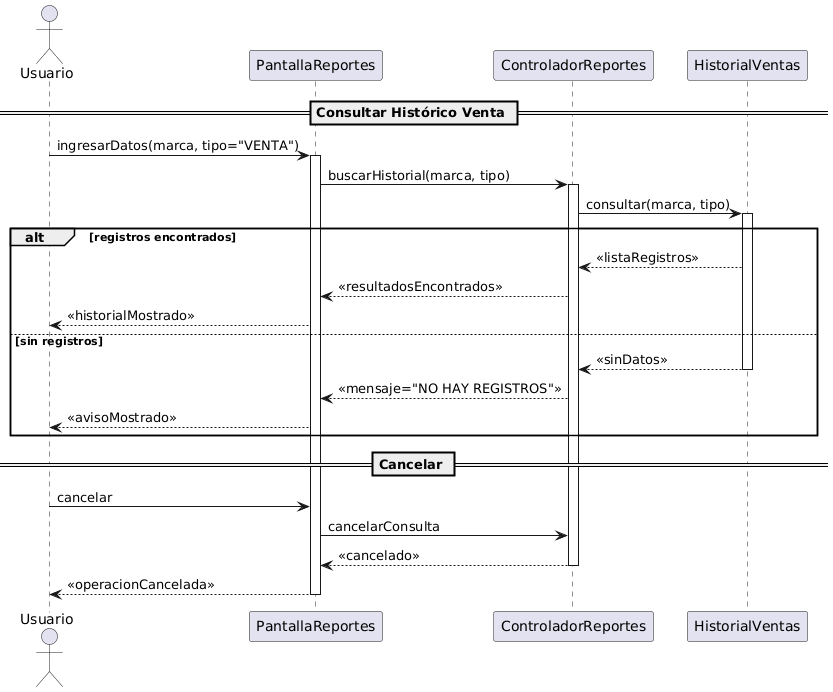

The diagram above was rendered by PlantUML. Its source (embedded in the PNG):
@startuml
== Consultar Histórico Venta ==

actor Usuario

Usuario -> PantallaReportes : ingresarDatos(marca, tipo="VENTA")
activate PantallaReportes
PantallaReportes -> ControladorReportes : buscarHistorial(marca, tipo)
activate ControladorReportes

ControladorReportes -> HistorialVentas : consultar(marca, tipo)
activate HistorialVentas

alt registros encontrados
    HistorialVentas --> ControladorReportes : <<listaRegistros>>
    ControladorReportes --> PantallaReportes : <<resultadosEncontrados>>
    PantallaReportes --> Usuario : <<historialMostrado>>

else sin registros
    HistorialVentas --> ControladorReportes : <<sinDatos>>
    deactivate HistorialVentas
    ControladorReportes --> PantallaReportes : <<mensaje="NO HAY REGISTROS">>

    PantallaReportes --> Usuario : <<avisoMostrado>>
    
end

== Cancelar ==
Usuario -> PantallaReportes : cancelar
PantallaReportes -> ControladorReportes : cancelarConsulta
ControladorReportes --> PantallaReportes : <<cancelado>>
deactivate ControladorReportes
PantallaReportes --> Usuario : <<operacionCancelada>>
deactivate PantallaReportes
@enduml